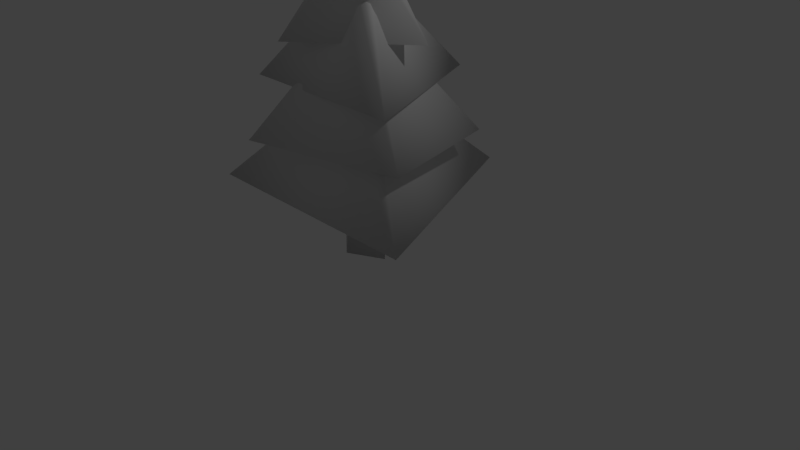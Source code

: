 # Source: TreeLowestQuality.blend  (saved by Blender 2.79.0; exported with 4.5.12 LTS)
import bpy
from mathutils import Matrix  # noqa: F401  (used for matrix-valued properties, if any)

bpy.ops.wm.read_factory_settings(use_empty=True)
scene = bpy.context.scene
scene.name = 'Scene'

# ---- collections
col_collection_1 = bpy.data.collections.new('Collection 1'); scene.collection.children.link(col_collection_1)

# ---- materials (node trees are filled in below, after node groups)
mat_material_001 = bpy.data.materials.new('Material.001')
mat_material_001.alpha_threshold = 0.0
mat_material_001.use_transparent_shadow = False
mat_material_001.roughness = 0.5

# ---- material node trees

# ---- world
world_world = bpy.data.worlds.new('World'); scene.world = world_world
world_world.color = (0.05088, 0.05088, 0.05088)
world_world.use_sun_shadow = False
world_world.sun_shadow_jitter_overblur = 0.0
world_world.cycles.sampling_method = 'MANUAL'

# ---- cameras
cam_camera = bpy.data.cameras.new('Camera')
cam_camera.clip_end = 100.0
cam_camera.lens = 35.0
cam_camera.sensor_width = 32.0
cam_camera.sensor_height = 18.0
cam_camera.ortho_scale = 7.314
cam_camera.dof.focus_distance = 0.0
cam_camera.dof.aperture_fstop = 128.0

# ---- lights
light_lamp = bpy.data.lights.new('Lamp', 'POINT')
light_lamp.transmission_factor = 0.0
light_lamp.cutoff_distance = 30.0
light_lamp.energy = 100.0
light_lamp.shadow_buffer_clip_start = 1.001
light_lamp.shadow_soft_size = 0.1
light_lamp.shadow_maximum_resolution = 0.006
light_lamp.use_absolute_resolution = True

# ---- meshes
me_cylinder = bpy.data.meshes.new('Cylinder')
me_cylinder.from_pydata([(-0.0102, 0.2245, -0.008489), (-0.0102, 0.2245, 0.9186), (0.09802, 0.1927, -0.01083), (0.09802, 0.1927, 0.9163), (0.17, 0.1621, -0.01474), (0.17, 0.1621, 0.9124), (0.2096, 0.05742, -0.01226), (0.2096, 0.05742, 0.9148), (0.2228, -0.0589, -0.01132), (0.2228, -0.0589, 0.9158), (0.2666, -0.1457, -0.03742), (0.2666, -0.1457, 0.8897), (0.21, -0.2175, -0.04461), (0.21, -0.2175, 0.8825), (0.1132, -0.2749, -0.07234), (0.1132, -0.2749, 0.8548), (-0.01307, -0.2751, -0.06378), (-0.01307, -0.2751, 0.8633), (-0.122, -0.242, -0.0328), (-0.122, -0.242, 0.8943), (-0.2168, -0.1725, -0.009114), (-0.2168, -0.1725, 0.918), (-0.249, -0.07965, -0.01228), (-0.249, -0.07965, 0.9148), (-0.2854, -0.003207, 0.008394), (-0.2854, -0.003207, 0.9355), (-0.1243, 0.198, 0.008394), (-0.1243, 0.198, 0.9355), (-0.0102, 0.2245, 2.265), (0.09802, 0.1927, 2.263), (0.17, 0.1621, 2.259), (0.2096, 0.05742, 2.261), (0.2228, -0.0589, 2.262), (0.2666, -0.1457, 2.236), (0.21, -0.2175, 2.229), (0.1132, -0.2749, 2.201), (-0.01307, -0.2751, 2.21), (-0.122, -0.242, 2.241), (-0.2168, -0.1725, 2.265), (-0.249, -0.07965, 2.261), (-0.2854, -0.003207, 2.282), (-0.1243, 0.198, 2.282), (-0.1751, 1.734, 0.8978), (0.5388, 1.525, 0.8978), (1.014, 1.323, 0.8978), (1.275, 0.6325, 0.8978), (1.362, -0.1348, 0.8978), (1.651, -0.7074, 0.8978), (1.278, -1.181, 0.8978), (0.639, -1.559, 0.8978), (-0.194, -1.561, 0.8978), (-0.9128, -1.343, 0.8978), (-1.538, -0.8838, 0.8978), (-1.75, -0.2717, 0.8978), (-1.99, 0.2326, 0.8978), (-0.9276, 1.56, 0.8978), (-0.003819, 0.1661, 2.997), (0.08097, 0.1412, 2.995), (0.1374, 0.1172, 2.992), (0.1684, 0.03518, 2.994), (0.1788, -0.05597, 2.995), (0.2131, -0.124, 2.974), (0.1687, -0.1803, 2.969), (0.09289, -0.2252, 2.947), (-0.006074, -0.2254, 2.954), (-0.09146, -0.1994, 2.978), (-0.1657, -0.1449, 2.996), (-0.1909, -0.07222, 2.994), (-0.2195, -0.01233, 3.01), (-0.09321, 0.1453, 3.01), (-0.1374, 1.389, 1.661), (0.438, 1.22, 1.661), (0.821, 1.058, 1.661), (1.032, 0.501, 1.661), (1.102, -0.1175, 1.661), (1.335, -0.579, 1.661), (1.034, -0.9608, 1.661), (0.5188, -1.266, 1.661), (-0.1527, -1.267, 1.661), (-0.7321, -1.091, 1.661), (-1.236, -0.7212, 1.661), (-1.407, -0.2278, 1.661), (-1.601, 0.1787, 1.661), (-0.744, 1.248, 1.661), (-0.0002493, 0.1334, 3.476), (0.07143, 0.1124, 3.475), (0.1191, 0.09207, 3.472), (0.1454, 0.02273, 3.474), (0.1541, -0.05432, 3.475), (0.1831, -0.1118, 3.457), (0.1456, -0.1594, 3.452), (0.0815, -0.1974, 3.434), (-0.002156, -0.1975, 3.44), (-0.07434, -0.1756, 3.46), (-0.1371, -0.1295, 3.476), (-0.1584, -0.06807, 3.474), (-0.1825, -0.01743, 3.488), (-0.07582, 0.1158, 3.488), (-0.1197, 1.227, 2.258), (0.3907, 1.078, 2.258), (0.7304, 0.9331, 2.258), (0.9172, 0.4393, 2.258), (0.9794, -0.1093, 2.258), (1.186, -0.5187, 2.258), (0.9191, -0.8575, 2.258), (0.4624, -1.128, 2.258), (-0.1333, -1.129, 2.258), (-0.6472, -0.973, 2.258), (-1.094, -0.6449, 2.258), (-1.246, -0.2072, 2.258), (-1.418, 0.1534, 2.258), (-0.6578, 1.102, 2.258), (0.003681, 0.09738, 3.999), (0.06092, 0.0806, 3.998), (0.09902, 0.0644, 3.996), (0.12, 0.009019, 3.997), (0.1269, -0.05251, 3.998), (0.1501, -0.09842, 3.984), (0.1202, -0.1364, 3.98), (0.06896, -0.1667, 3.966), (0.002158, -0.1669, 3.97), (-0.05548, -0.1494, 3.987), (-0.1056, -0.1126, 3.999), (-0.1226, -0.06349, 3.997), (-0.1419, -0.02305, 4.008), (-0.05667, 0.08336, 4.008), (-0.0906, 0.9609, 2.809), (0.313, 0.8425, 2.809), (0.5816, 0.7283, 2.809), (0.7293, 0.3379, 2.809), (0.7784, -0.09593, 2.809), (0.9418, -0.4196, 2.809), (0.7307, -0.6875, 2.809), (0.3697, -0.9013, 2.809), (-0.1013, -0.9022, 2.809), (-0.5077, -0.7788, 2.809), (-0.8609, -0.5194, 2.809), (-0.9811, -0.1733, 2.809), (-1.117, 0.1118, 2.809), (-0.5161, 0.862, 2.809), (0.0127, 0.01476, 4.313), (0.0368, 0.007689, 4.312), (0.05285, 0.0008675, 4.311), (0.06167, -0.02245, 4.312), (0.0646, -0.04836, 4.312), (0.07436, -0.06769, 4.306), (0.06175, -0.08369, 4.305), (0.04019, -0.09646, 4.299), (0.01206, -0.09651, 4.3), (-0.01221, -0.08914, 4.307), (-0.0333, -0.07365, 4.313), (-0.04048, -0.05298, 4.312), (-0.04859, -0.03595, 4.317), (-0.01271, 0.008851, 4.317), (-0.06428, 0.6861, 3.453), (0.2318, 0.5993, 3.453), (0.4288, 0.5155, 3.453), (0.5372, 0.2291, 3.453), (0.5732, -0.08916, 3.453), (0.6931, -0.3266, 3.453), (0.5383, -0.5231, 3.453), (0.2734, -0.68, 3.453), (-0.07216, -0.6807, 3.453), (-0.3703, -0.5901, 3.453), (-0.6294, -0.3998, 3.453), (-0.7176, -0.1459, 3.453), (-0.8173, 0.06322, 3.453), (-0.3764, 0.6136, 3.453), (0.01715, -0.02601, 4.438), (0.0249, -0.02829, 4.437), (0.03006, -0.03048, 4.437), (0.0329, -0.03798, 4.437), (0.03384, -0.04631, 4.437), (0.03698, -0.05252, 4.435), (0.03293, -0.05767, 4.435), (0.02599, -0.06177, 4.433), (0.01695, -0.06179, 4.434), (0.009144, -0.05942, 4.436), (0.002361, -0.05444, 4.438), (5.348e-05, -0.04779, 4.437), (-0.002555, -0.04232, 4.439), (0.008984, -0.02791, 4.439), (-0.0102, 0.2245, 2.264), (0.09802, 0.1927, 2.262), (0.17, 0.1621, 2.258), (0.2096, 0.05742, 2.26), (0.2228, -0.0589, 2.261), (0.2666, -0.1457, 2.235), (0.21, -0.2175, 2.228), (0.1132, -0.2749, 2.2), (-0.01307, -0.2751, 2.209), (-0.122, -0.242, 2.24), (-0.2168, -0.1725, 2.264), (-0.249, -0.07965, 2.26), (-0.2854, -0.003207, 2.281), (-0.1243, 0.198, 2.281), (-0.0102, 0.2245, 2.264), (0.09802, 0.1927, 2.262), (0.17, 0.1621, 2.258), (0.2096, 0.05742, 2.26), (0.2228, -0.0589, 2.261), (0.2666, -0.1457, 2.235), (0.21, -0.2175, 2.228), (0.1132, -0.2749, 2.2), (-0.01307, -0.2751, 2.209), (-0.122, -0.242, 2.24), (-0.2168, -0.1725, 2.264), (-0.249, -0.07965, 2.26), (-0.2854, -0.003207, 2.281), (-0.1243, 0.198, 2.281)], [], [(0, 1, 3, 2), (2, 3, 5, 4), (4, 5, 7, 6), (6, 7, 9, 8), (8, 9, 11, 10), (10, 11, 13, 12), (12, 13, 15, 14), (14, 15, 17, 16), (16, 17, 19, 18), (18, 19, 21, 20), (20, 21, 23, 22), (22, 23, 25, 24), (23, 21, 38, 39), (24, 25, 27, 26), (26, 27, 1, 0), (0, 2, 4, 6, 8, 10, 12, 14, 16, 18, 20, 22, 24, 26), (9, 7, 31, 32), (19, 17, 36, 37), (1, 27, 41, 28), (5, 3, 29, 30), (15, 13, 34, 35), (25, 23, 39, 40), (11, 9, 32, 33), (21, 19, 37, 38), (7, 5, 30, 31), (17, 15, 35, 36), (3, 1, 28, 29), (27, 25, 40, 41), (13, 11, 33, 34), (34, 48, 47, 33), (28, 42, 55, 41), (35, 49, 48, 34), (36, 50, 49, 35), (29, 43, 42, 28), (37, 51, 50, 36), (30, 44, 43, 29), (38, 52, 51, 37), (31, 45, 44, 30), (39, 53, 52, 38), (32, 46, 45, 31), (40, 54, 53, 39), (33, 47, 46, 32), (41, 55, 54, 40), (33, 61, 62, 34), (41, 69, 56, 28), (34, 62, 63, 35), (35, 63, 64, 36), (28, 56, 57, 29), (36, 64, 65, 37), (29, 57, 58, 30), (37, 65, 66, 38), (30, 58, 59, 31), (38, 66, 67, 39), (31, 59, 60, 32), (39, 67, 68, 40), (32, 60, 61, 33), (40, 68, 69, 41), (64, 65, 79, 78), (57, 58, 72, 71), (65, 66, 80, 79), (58, 59, 73, 72), (66, 67, 81, 80), (59, 60, 74, 73), (67, 68, 82, 81), (60, 61, 75, 74), (68, 69, 83, 82), (61, 62, 76, 75), (69, 56, 70, 83), (62, 63, 77, 76), (63, 64, 78, 77), (56, 57, 71, 70), (65, 64, 92, 93), (58, 57, 85, 86), (66, 65, 93, 94), (59, 58, 86, 87), (67, 66, 94, 95), (60, 59, 87, 88), (68, 67, 95, 96), (61, 60, 88, 89), (69, 68, 96, 97), (62, 61, 89, 90), (56, 69, 97, 84), (63, 62, 90, 91), (64, 63, 91, 92), (57, 56, 84, 85), (89, 103, 102, 88), (97, 111, 110, 96), (90, 104, 103, 89), (84, 98, 111, 97), (91, 105, 104, 90), (92, 106, 105, 91), (85, 99, 98, 84), (93, 107, 106, 92), (86, 100, 99, 85), (94, 108, 107, 93), (87, 101, 100, 86), (95, 109, 108, 94), (88, 102, 101, 87), (96, 110, 109, 95), (88, 116, 117, 89), (96, 124, 125, 97), (89, 117, 118, 90), (97, 125, 112, 84), (90, 118, 119, 91), (91, 119, 120, 92), (84, 112, 113, 85), (92, 120, 121, 93), (85, 113, 114, 86), (93, 121, 122, 94), (86, 114, 115, 87), (94, 122, 123, 95), (87, 115, 116, 88), (95, 123, 124, 96), (119, 120, 134, 133), (112, 113, 127, 126), (120, 121, 135, 134), (113, 114, 128, 127), (121, 122, 136, 135), (114, 115, 129, 128), (122, 123, 137, 136), (115, 116, 130, 129), (123, 124, 138, 137), (116, 117, 131, 130), (124, 125, 139, 138), (117, 118, 132, 131), (125, 112, 126, 139), (118, 119, 133, 132), (120, 119, 147, 148), (113, 112, 140, 141), (121, 120, 148, 149), (114, 113, 141, 142), (122, 121, 149, 150), (115, 114, 142, 143), (123, 122, 150, 151), (116, 115, 143, 144), (124, 123, 151, 152), (117, 116, 144, 145), (125, 124, 152, 153), (118, 117, 145, 146), (112, 125, 153, 140), (119, 118, 146, 147), (144, 158, 157, 143), (152, 166, 165, 151), (145, 159, 158, 144), (153, 167, 166, 152), (146, 160, 159, 145), (140, 154, 167, 153), (147, 161, 160, 146), (148, 162, 161, 147), (141, 155, 154, 140), (149, 163, 162, 148), (142, 156, 155, 141), (150, 164, 163, 149), (143, 157, 156, 142), (151, 165, 164, 150), (143, 171, 172, 144), (151, 179, 180, 152), (144, 172, 173, 145), (152, 180, 181, 153), (145, 173, 174, 146), (153, 181, 168, 140), (146, 174, 175, 147), (147, 175, 176, 148), (140, 168, 169, 141), (148, 176, 177, 149), (141, 169, 170, 142), (149, 177, 178, 150), (142, 170, 171, 143), (150, 178, 179, 151), (169, 168, 181, 180, 179, 178, 177, 176, 175, 174, 173, 172, 171, 170), (36, 37, 191, 190), (29, 30, 184, 183), (37, 38, 192, 191), (30, 31, 185, 184), (38, 39, 193, 192), (31, 32, 186, 185), (39, 40, 194, 193), (32, 33, 187, 186), (40, 41, 195, 194), (33, 34, 188, 187), (41, 28, 182, 195), (34, 35, 189, 188), (35, 36, 190, 189), (28, 29, 183, 182), (185, 186, 200, 199), (193, 194, 208, 207), (186, 187, 201, 200), (194, 195, 209, 208), (187, 188, 202, 201), (195, 182, 196, 209), (188, 189, 203, 202), (189, 190, 204, 203), (182, 183, 197, 196), (190, 191, 205, 204), (183, 184, 198, 197), (191, 192, 206, 205), (184, 185, 199, 198), (192, 193, 207, 206), (43, 44, 45, 46, 47, 48, 49, 50, 51, 52, 53, 54, 55, 42), (71, 72, 73, 74, 75, 76, 77, 78, 79, 80, 81, 82, 83, 70), (99, 100, 101, 102, 103, 104, 105, 106, 107, 108, 109, 110, 111, 98), (127, 128, 129, 130, 131, 132, 133, 134, 135, 136, 137, 138, 139, 126), (155, 156, 157, 158, 159, 160, 161, 162, 163, 164, 165, 166, 167, 154)])
me_cylinder.polygons.foreach_set('use_smooth', [True] * 203)
_uv = me_cylinder.uv_layers.new(name='UVMap')
_uv.uv.foreach_set('vector', [0.937, 0.2634, 0.937, 0.3711, 0.9239, 0.3708, 0.9239, 0.2631, 0.9239, 0.2631, 0.9239, 0.3708, 0.9149, 0.3703, 0.9149, 0.2627, 0.9149, 0.2627, 0.9149, 0.3703, 0.9019, 0.3706, 0.9019, 0.263, 0.9019, 0.263, 0.9019, 0.3706, 0.8883, 0.3707, 0.8883, 0.2631, 0.9832, 0.2667, 0.9832, 0.3743, 0.9719, 0.3713, 0.972, 0.2636, 0.972, 0.2636, 0.9719, 0.3713, 0.9613, 0.3704, 0.9613, 0.2628, 0.9613, 0.2628, 0.9613, 0.3704, 0.9482, 0.3672, 0.9483, 0.2596, 0.9483, 0.2596, 0.9482, 0.3672, 0.9336, 0.3682, 0.9336, 0.2605, 0.9336, 0.2605, 0.9336, 0.3682, 0.9203, 0.3718, 0.9204, 0.2641, 0.9204, 0.2641, 0.9203, 0.3718, 0.9067, 0.3745, 0.9067, 0.2669, 0.9067, 0.2669, 0.9067, 0.3745, 0.8953, 0.3742, 0.8953, 0.2665, 0.8953, 0.2665, 0.8953, 0.3742, 0.8854, 0.3766, 0.8855, 0.2689, 0.8953, 0.3742, 0.9067, 0.3745, 0.9066, 0.5309, 0.8952, 0.5305, 0.9806, 0.2654, 0.9806, 0.373, 0.9506, 0.373, 0.9506, 0.2654, 0.9506, 0.2654, 0.9506, 0.373, 0.937, 0.3711, 0.937, 0.2634, 0.929, 0.4195, 0.9415, 0.4232, 0.95, 0.4265, 0.9549, 0.4386, 0.9568, 0.4521, 0.9618, 0.4626, 0.9551, 0.4709, 0.9437, 0.478, 0.929, 0.478, 0.9159, 0.4737, 0.9048, 0.4654, 0.9011, 0.4546, 0.8967, 0.4455, 0.9155, 0.4223, 0.8883, 0.3707, 0.9019, 0.3706, 0.9019, 0.527, 0.8883, 0.5271, 0.9203, 0.3718, 0.9336, 0.3682, 0.9335, 0.5246, 0.9203, 0.5282, 0.937, 0.3711, 0.9506, 0.373, 0.9506, 0.5294, 0.937, 0.5274, 0.9149, 0.3703, 0.9239, 0.3708, 0.9239, 0.5272, 0.9149, 0.5267, 0.9482, 0.3672, 0.9613, 0.3704, 0.9612, 0.5268, 0.9481, 0.5236, 0.8854, 0.3766, 0.8953, 0.3742, 0.8952, 0.5305, 0.8854, 0.5329, 0.9719, 0.3713, 0.9832, 0.3743, 0.9831, 0.5307, 0.9718, 0.5276, 0.9067, 0.3745, 0.9203, 0.3718, 0.9203, 0.5282, 0.9066, 0.5309, 0.9019, 0.3706, 0.9149, 0.3703, 0.9149, 0.5267, 0.9019, 0.527, 0.9336, 0.3682, 0.9482, 0.3672, 0.9481, 0.5236, 0.9335, 0.5246, 0.9239, 0.3708, 0.937, 0.3711, 0.937, 0.5274, 0.9239, 0.5272, 0.9506, 0.373, 0.9806, 0.373, 0.9806, 0.5294, 0.9506, 0.5294, 0.9613, 0.3704, 0.9719, 0.3713, 0.9718, 0.5276, 0.9612, 0.5268, 0.2886, 0.485, 0.4535, 0.3282, 0.4992, 0.3813, 0.2951, 0.4934, 0.2686, 0.02465, 0.2352, 0.2596, 0.1478, 0.2392, 0.2555, 0.02026, 0.2788, 0.4758, 0.382, 0.2802, 0.4535, 0.3282, 0.2886, 0.485, 0.2643, 0.4734, 0.2873, 0.2603, 0.382, 0.2802, 0.2788, 0.4758, 0.2815, 0.0229, 0.3206, 0.2468, 0.2352, 0.2596, 0.2686, 0.02465, 0.2508, 0.476, 0.2001, 0.2603, 0.2873, 0.2603, 0.2643, 0.4734, 0.2905, 0.02112, 0.379, 0.2331, 0.3206, 0.2468, 0.2815, 0.0229, 0.2379, 0.4811, 0.1126, 0.2815, 0.2001, 0.2603, 0.2508, 0.476, 0.2993, 0.0116, 0.4384, 0.1713, 0.379, 0.2331, 0.2905, 0.02112, 0.2288, 0.4881, 0.054, 0.3287, 0.1126, 0.2815, 0.2379, 0.4811, 0.307, 0.0003615, 0.4893, 0.09746, 0.4384, 0.1713, 0.2993, 0.0116, 0.2215, 0.4951, 0.0003615, 0.3652, 0.054, 0.3287, 0.2288, 0.4881, 0.2951, 0.4934, 0.4992, 0.3813, 0.4923, 0.4555, 0.2916, 0.5046, 0.2555, 0.02026, 0.1478, 0.2392, 0.0003615, 0.108, 0.2332, 0.0003616, 0.9715, 0.4094, 0.9622, 0.4949, 0.9539, 0.4935, 0.961, 0.4077, 0.953, 0.3019, 0.9507, 0.3868, 0.9401, 0.3852, 0.9394, 0.3, 0.961, 0.4077, 0.9539, 0.4935, 0.9439, 0.4904, 0.9482, 0.4037, 0.9482, 0.4037, 0.9439, 0.4904, 0.9323, 0.4909, 0.9335, 0.4044, 0.9394, 0.3, 0.9401, 0.3852, 0.9298, 0.3854, 0.9263, 0.3002, 0.9335, 0.4044, 0.9323, 0.4909, 0.922, 0.4937, 0.9202, 0.4079, 0.9263, 0.3002, 0.9298, 0.3854, 0.9227, 0.3854, 0.9172, 0.3002, 0.9202, 0.4079, 0.922, 0.4937, 0.9113, 0.4961, 0.9067, 0.4109, 0.9172, 0.3002, 0.9227, 0.3854, 0.9126, 0.3867, 0.9043, 0.3019, 0.9067, 0.4109, 0.9113, 0.4961, 0.9024, 0.4964, 0.8952, 0.4113, 0.9043, 0.3019, 0.9126, 0.3867, 0.902, 0.3881, 0.8908, 0.3036, 0.8952, 0.4113, 0.9024, 0.4964, 0.8948, 0.4987, 0.8856, 0.4143, 0.9821, 0.4143, 0.9705, 0.4987, 0.9622, 0.4949, 0.9715, 0.4094, 0.9828, 0.3036, 0.9741, 0.3881, 0.9507, 0.3868, 0.953, 0.3019, 0.6283, 0.6979, 0.6178, 0.7001, 0.5767, 0.5053, 0.647, 0.5053, 0.2333, 0.5217, 0.2403, 0.5205, 0.313, 0.7123, 0.2658, 0.7226, 0.6178, 0.7001, 0.6076, 0.704, 0.5058, 0.5207, 0.5767, 0.5053, 0.2403, 0.5205, 0.2477, 0.5135, 0.3644, 0.6662, 0.313, 0.7123, 0.6076, 0.704, 0.6002, 0.709, 0.4563, 0.5557, 0.5058, 0.5207, 0.2477, 0.5135, 0.2545, 0.5053, 0.4107, 0.6107, 0.3644, 0.6662, 0.6002, 0.709, 0.5943, 0.7142, 0.4115, 0.5826, 0.4563, 0.5557, 0.6519, 0.7216, 0.6533, 0.7125, 0.8238, 0.5945, 0.828, 0.6544, 0.1943, 0.5053, 0.2128, 0.5197, 0.1261, 0.7175, 0.0003615, 0.6199, 0.6533, 0.7125, 0.6477, 0.7063, 0.7835, 0.555, 0.8238, 0.5945, 0.2128, 0.5197, 0.2231, 0.523, 0.1969, 0.7322, 0.1261, 0.7175, 0.6477, 0.7063, 0.6397, 0.6994, 0.7237, 0.5197, 0.7835, 0.555, 0.6397, 0.6994, 0.6283, 0.6979, 0.647, 0.5053, 0.7237, 0.5197, 0.2231, 0.523, 0.2333, 0.5217, 0.2658, 0.7226, 0.1969, 0.7322, 0.9195, 0.4345, 0.9299, 0.4318, 0.9291, 0.4883, 0.9203, 0.4906, 0.9119, 0.2798, 0.919, 0.2799, 0.9212, 0.3356, 0.9152, 0.3356, 0.9089, 0.4368, 0.9195, 0.4345, 0.9203, 0.4906, 0.9113, 0.4926, 0.9018, 0.281, 0.9119, 0.2798, 0.9152, 0.3356, 0.9066, 0.3366, 0.8999, 0.437, 0.9089, 0.4368, 0.9113, 0.4926, 0.9038, 0.4927, 0.8912, 0.2823, 0.9018, 0.281, 0.9066, 0.3366, 0.8977, 0.3377, 0.8923, 0.4393, 0.8999, 0.437, 0.9038, 0.4927, 0.8973, 0.4946, 0.9598, 0.4356, 0.9682, 0.4393, 0.9614, 0.4946, 0.9543, 0.4916, 0.94, 0.2812, 0.9634, 0.2823, 0.9587, 0.3377, 0.9389, 0.3368, 0.9515, 0.4343, 0.9598, 0.4356, 0.9543, 0.4916, 0.9474, 0.4905, 0.9293, 0.2797, 0.94, 0.2812, 0.9389, 0.3368, 0.9299, 0.3355, 0.9414, 0.4312, 0.9515, 0.4343, 0.9474, 0.4905, 0.9388, 0.4879, 0.9299, 0.4318, 0.9414, 0.4312, 0.9388, 0.4879, 0.9291, 0.4883, 0.919, 0.2799, 0.9293, 0.2797, 0.9299, 0.3355, 0.9212, 0.3356, 0.7138, 0.4472, 0.8668, 0.3386, 0.8656, 0.3916, 0.7128, 0.4549, 0.6797, 0.0124, 0.6022, 0.1915, 0.49, 0.1057, 0.664, 0.0003616, 0.709, 0.442, 0.8307, 0.3039, 0.8668, 0.3386, 0.7138, 0.4472, 0.6884, 0.01517, 0.665, 0.2044, 0.6022, 0.1915, 0.6797, 0.0124, 0.7023, 0.4362, 0.7773, 0.273, 0.8307, 0.3039, 0.709, 0.442, 0.6926, 0.4349, 0.7093, 0.2603, 0.7773, 0.273, 0.7023, 0.4362, 0.697, 0.01412, 0.7262, 0.1959, 0.665, 0.2044, 0.6884, 0.01517, 0.6837, 0.4368, 0.647, 0.2603, 0.7093, 0.2603, 0.6926, 0.4349, 0.7029, 0.01307, 0.7681, 0.1869, 0.7262, 0.1959, 0.697, 0.01412, 0.6751, 0.4401, 0.584, 0.2738, 0.647, 0.2603, 0.6837, 0.4368, 0.7093, 0.007258, 0.8141, 0.1463, 0.7681, 0.1869, 0.7029, 0.01307, 0.6688, 0.4443, 0.5399, 0.3045, 0.584, 0.2738, 0.6751, 0.4401, 0.7151, 0.0003615, 0.8556, 0.09748, 0.8141, 0.1463, 0.7093, 0.007258, 0.6637, 0.4487, 0.5, 0.3282, 0.5399, 0.3045, 0.6688, 0.4443, 0.9662, 0.3007, 0.9588, 0.3611, 0.9531, 0.3586, 0.9591, 0.2976, 0.9712, 0.4283, 0.9661, 0.4887, 0.9502, 0.488, 0.9514, 0.4274, 0.9591, 0.2976, 0.9531, 0.3586, 0.9475, 0.3577, 0.9521, 0.2965, 0.9514, 0.4274, 0.9502, 0.488, 0.9431, 0.487, 0.9424, 0.4261, 0.9521, 0.2965, 0.9475, 0.3577, 0.9407, 0.3557, 0.9436, 0.2939, 0.9436, 0.2939, 0.9407, 0.3557, 0.933, 0.356, 0.9338, 0.2943, 0.9424, 0.4261, 0.9431, 0.487, 0.9361, 0.4871, 0.9337, 0.4262, 0.9338, 0.2943, 0.933, 0.356, 0.9259, 0.3579, 0.9251, 0.2967, 0.9337, 0.4262, 0.9361, 0.4871, 0.9313, 0.4871, 0.9277, 0.4262, 0.9251, 0.2967, 0.9259, 0.3579, 0.9187, 0.3594, 0.9161, 0.2986, 0.9277, 0.4262, 0.9313, 0.4871, 0.9245, 0.4879, 0.9191, 0.4272, 0.9161, 0.2986, 0.9187, 0.3594, 0.9127, 0.3596, 0.9085, 0.2988, 0.9191, 0.4272, 0.9245, 0.4879, 0.9173, 0.4887, 0.9102, 0.4283, 0.9085, 0.2988, 0.9127, 0.3596, 0.9076, 0.3611, 0.9021, 0.3007, 0.1795, 0.8921, 0.1717, 0.8925, 0.1595, 0.7329, 0.2142, 0.7329, 0.5514, 0.8925, 0.5445, 0.8932, 0.5206, 0.7284, 0.569, 0.7223, 0.1717, 0.8925, 0.165, 0.8952, 0.1108, 0.7407, 0.1595, 0.7329, 0.5445, 0.8932, 0.5397, 0.894, 0.4873, 0.7348, 0.5206, 0.7284, 0.165, 0.8952, 0.1586, 0.8988, 0.06292, 0.7578, 0.1108, 0.7407, 0.5397, 0.894, 0.5343, 0.8981, 0.4483, 0.7635, 0.4873, 0.7348, 0.1586, 0.8988, 0.1538, 0.9025, 0.03009, 0.7849, 0.06292, 0.7578, 0.5343, 0.8981, 0.5291, 0.9031, 0.4115, 0.7984, 0.4483, 0.7635, 0.1538, 0.9025, 0.1502, 0.9065, 0.0003615, 0.8063, 0.03009, 0.7849, 0.1917, 0.9046, 0.1905, 0.8985, 0.2954, 0.7664, 0.3134, 0.8045, 0.5717, 0.9031, 0.5583, 0.8946, 0.619, 0.731, 0.713, 0.7913, 0.1905, 0.8985, 0.1857, 0.8955, 0.2608, 0.7472, 0.2954, 0.7664, 0.5583, 0.8946, 0.5514, 0.8925, 0.569, 0.7223, 0.619, 0.731, 0.1857, 0.8955, 0.1795, 0.8921, 0.2142, 0.7329, 0.2608, 0.7472, 0.9354, 0.3641, 0.9432, 0.3638, 0.9389, 0.4032, 0.9357, 0.4034, 0.9257, 0.4356, 0.9327, 0.435, 0.9327, 0.4727, 0.9298, 0.4729, 0.9285, 0.3663, 0.9354, 0.3641, 0.9357, 0.4034, 0.9327, 0.4043, 0.9209, 0.436, 0.9257, 0.4356, 0.9298, 0.4729, 0.9277, 0.4731, 0.9215, 0.3685, 0.9285, 0.3663, 0.9327, 0.4043, 0.9298, 0.4052, 0.9145, 0.4382, 0.9209, 0.436, 0.9277, 0.4731, 0.925, 0.474, 0.9156, 0.3699, 0.9215, 0.3685, 0.9298, 0.4052, 0.9273, 0.4058, 0.9078, 0.4408, 0.9145, 0.4382, 0.925, 0.474, 0.9222, 0.4751, 0.9108, 0.3723, 0.9156, 0.3699, 0.9273, 0.4058, 0.9253, 0.4068, 0.9552, 0.3681, 0.9598, 0.3723, 0.9459, 0.4068, 0.944, 0.405, 0.9398, 0.4363, 0.9553, 0.4395, 0.9422, 0.4746, 0.9357, 0.4732, 0.9498, 0.3664, 0.9552, 0.3681, 0.944, 0.405, 0.9417, 0.4043, 0.9327, 0.435, 0.9398, 0.4363, 0.9357, 0.4732, 0.9327, 0.4727, 0.9432, 0.3638, 0.9498, 0.3664, 0.9417, 0.4043, 0.9389, 0.4032, 0.8039, 0.8531, 0.7137, 0.7802, 0.7398, 0.7537, 0.806, 0.8509, 0.8259, 0.9793, 0.7137, 0.9047, 0.7357, 0.8892, 0.8275, 0.9776, 0.8428, 0.9767, 0.929, 0.8847, 0.939, 0.9139, 0.8431, 0.9793, 0.8162, 0.8493, 0.8642, 0.7291, 0.9317, 0.7754, 0.8217, 0.8531, 0.8409, 0.9752, 0.9048, 0.8686, 0.929, 0.8847, 0.8428, 0.9767, 0.8133, 0.8484, 0.8276, 0.7223, 0.8642, 0.7291, 0.8162, 0.8493, 0.8384, 0.9736, 0.8714, 0.8559, 0.9048, 0.8686, 0.8409, 0.9752, 0.8351, 0.9737, 0.8313, 0.8538, 0.8714, 0.8559, 0.8384, 0.9736, 0.8104, 0.8487, 0.7921, 0.7269, 0.8276, 0.7223, 0.8133, 0.8484, 0.8322, 0.9747, 0.7954, 0.858, 0.8313, 0.8538, 0.8351, 0.9737, 0.8083, 0.8491, 0.7677, 0.7318, 0.7921, 0.7269, 0.8104, 0.8487, 0.8295, 0.9761, 0.7599, 0.8696, 0.7954, 0.858, 0.8322, 0.9747, 0.806, 0.8509, 0.7398, 0.7537, 0.7677, 0.7318, 0.8083, 0.8491, 0.8275, 0.9776, 0.7357, 0.8892, 0.7599, 0.8696, 0.8295, 0.9761, 0.5544, 0.2259, 0.5401, 0.2305, 0.5397, 0.2296, 0.5532, 0.2231, 0.5417, 0.2079, 0.5474, 0.2221, 0.5468, 0.2224, 0.5397, 0.209, 0.5599, 0.209, 0.5533, 0.2224, 0.5528, 0.2218, 0.5582, 0.2071, 0.5532, 0.2429, 0.5397, 0.236, 0.5403, 0.2339, 0.5551, 0.2366, 0.5582, 0.2071, 0.5528, 0.2218, 0.552, 0.2215, 0.556, 0.2063, 0.5551, 0.2366, 0.5403, 0.2339, 0.5405, 0.233, 0.5558, 0.2336, 0.556, 0.2063, 0.552, 0.2215, 0.5511, 0.2212, 0.5532, 0.2051, 0.5532, 0.2051, 0.5511, 0.2212, 0.5501, 0.2212, 0.5499, 0.2052, 0.5558, 0.2336, 0.5405, 0.233, 0.5405, 0.232, 0.5556, 0.2306, 0.5499, 0.2052, 0.5501, 0.2212, 0.5492, 0.2215, 0.547, 0.2061, 0.5556, 0.2306, 0.5405, 0.232, 0.5404, 0.2314, 0.5555, 0.2286, 0.547, 0.2061, 0.5492, 0.2215, 0.5482, 0.2218, 0.5441, 0.2072, 0.5555, 0.2286, 0.5404, 0.2314, 0.5401, 0.2305, 0.5544, 0.2259, 0.5441, 0.2072, 0.5482, 0.2218, 0.5474, 0.2221, 0.5417, 0.2079, 0.4936, 0.2525, 0.4929, 0.2531, 0.4919, 0.2532, 0.49, 0.2522, 0.4901, 0.2515, 0.49, 0.2507, 0.4906, 0.2498, 0.4913, 0.2492, 0.4923, 0.2488, 0.4932, 0.249, 0.4939, 0.2493, 0.4939, 0.2502, 0.4941, 0.2511, 0.4941, 0.252, 0.9335, 0.5246, 0.9203, 0.5282, 0.9203, 0.5282, 0.9335, 0.5246, 0.9239, 0.5272, 0.9149, 0.5267, 0.9149, 0.5267, 0.9239, 0.5272, 0.9203, 0.5282, 0.9066, 0.5309, 0.9066, 0.5309, 0.9203, 0.5282, 0.9149, 0.5267, 0.9019, 0.527, 0.9019, 0.527, 0.9149, 0.5267, 0.9066, 0.5309, 0.8952, 0.5305, 0.8952, 0.5305, 0.9066, 0.5309, 0.9019, 0.527, 0.8883, 0.5271, 0.8883, 0.5271, 0.9019, 0.527, 0.8952, 0.5305, 0.8854, 0.5329, 0.8854, 0.5329, 0.8952, 0.5305, 0.9831, 0.5307, 0.9718, 0.5276, 0.9718, 0.5276, 0.9831, 0.5307, 0.9806, 0.5294, 0.9506, 0.5294, 0.9506, 0.5294, 0.9806, 0.5294, 0.9718, 0.5276, 0.9612, 0.5268, 0.9612, 0.5268, 0.9718, 0.5276, 0.9506, 0.5294, 0.937, 0.5274, 0.937, 0.5274, 0.9506, 0.5294, 0.9612, 0.5268, 0.9481, 0.5236, 0.9481, 0.5236, 0.9612, 0.5268, 0.9481, 0.5236, 0.9335, 0.5246, 0.9335, 0.5246, 0.9481, 0.5236, 0.937, 0.5274, 0.9239, 0.5272, 0.9239, 0.5272, 0.937, 0.5274, 0.9019, 0.527, 0.8883, 0.5271, 0.8883, 0.5271, 0.9019, 0.527, 0.8952, 0.5305, 0.8854, 0.5329, 0.8854, 0.5329, 0.8952, 0.5305, 0.9831, 0.5307, 0.9718, 0.5276, 0.9718, 0.5276, 0.9831, 0.5307, 0.9806, 0.5294, 0.9506, 0.5294, 0.9506, 0.5294, 0.9806, 0.5294, 0.9718, 0.5276, 0.9612, 0.5268, 0.9612, 0.5268, 0.9718, 0.5276, 0.9506, 0.5294, 0.937, 0.5274, 0.937, 0.5274, 0.9506, 0.5294, 0.9612, 0.5268, 0.9481, 0.5236, 0.9481, 0.5236, 0.9612, 0.5268, 0.9481, 0.5236, 0.9335, 0.5246, 0.9335, 0.5246, 0.9481, 0.5236, 0.937, 0.5274, 0.9239, 0.5272, 0.9239, 0.5272, 0.937, 0.5274, 0.9335, 0.5246, 0.9203, 0.5282, 0.9203, 0.5282, 0.9335, 0.5246, 0.9239, 0.5272, 0.9149, 0.5267, 0.9149, 0.5267, 0.9239, 0.5272, 0.9203, 0.5282, 0.9066, 0.5309, 0.9066, 0.5309, 0.9203, 0.5282, 0.9149, 0.5267, 0.9019, 0.527, 0.9019, 0.527, 0.9149, 0.5267, 0.9066, 0.5309, 0.8952, 0.5305, 0.8952, 0.5305, 0.9066, 0.5309, 0.3206, 0.2468, 0.379, 0.2331, 0.4384, 0.1713, 0.4893, 0.09746, 0.4992, 0.3813, 0.4535, 0.3282, 0.382, 0.2802, 0.2873, 0.2603, 0.2001, 0.2603, 0.1126, 0.2815, 0.054, 0.3287, 0.0003615, 0.3652, 0.1478, 0.2392, 0.2352, 0.2596, 0.2658, 0.7226, 0.313, 0.7123, 0.3644, 0.6662, 0.4107, 0.6107, 0.8238, 0.5945, 0.7835, 0.555, 0.7237, 0.5197, 0.647, 0.5053, 0.5767, 0.5053, 0.5058, 0.5207, 0.4563, 0.5557, 0.4115, 0.5826, 0.1261, 0.7175, 0.1969, 0.7322, 0.7262, 0.1959, 0.7681, 0.1869, 0.8141, 0.1463, 0.8556, 0.09748, 0.8668, 0.3386, 0.8307, 0.3039, 0.7773, 0.273, 0.7093, 0.2603, 0.647, 0.2603, 0.584, 0.2738, 0.5399, 0.3045, 0.5, 0.3282, 0.6022, 0.1915, 0.665, 0.2044, 0.5206, 0.7284, 0.4873, 0.7348, 0.4483, 0.7635, 0.4115, 0.7984, 0.2954, 0.7664, 0.2608, 0.7472, 0.2142, 0.7329, 0.1595, 0.7329, 0.1108, 0.7407, 0.06292, 0.7578, 0.03009, 0.7849, 0.0003615, 0.8063, 0.619, 0.731, 0.569, 0.7223, 0.7921, 0.7269, 0.7677, 0.7318, 0.7398, 0.7537, 0.7137, 0.7802, 0.929, 0.8847, 0.9048, 0.8686, 0.8714, 0.8559, 0.8313, 0.8538, 0.7954, 0.858, 0.7599, 0.8696, 0.7357, 0.8892, 0.7137, 0.9047, 0.8642, 0.7291, 0.8276, 0.7223])
me_cylinder.materials.append(mat_material_001)
me_cylinder.use_remesh_preserve_volume = False
me_cylinder.use_remesh_preserve_attributes = False
me_cylinder.use_mirror_vertex_groups = False
me_cylinder.update()

# ---- objects
ob_cylinder = bpy.data.objects.new('Cylinder', me_cylinder)
ob_lamp = bpy.data.objects.new('Lamp', light_lamp)
ob_camera = bpy.data.objects.new('Camera', cam_camera)

# ---- transforms, parenting, visibility, modifiers, constraints
ob_cylinder.location = (0.0, 0.0, 0.0)
ob_cylinder.lineart.crease_threshold = 0.0
_m = ob_cylinder.modifiers.new('Decimate', 'DECIMATE')
_m.ratio = 0.6116
ob_lamp.location = (4.076, 1.005, 5.904)
ob_lamp.rotation_euler = (0.6503, 0.05522, 1.866)
ob_lamp.lock_rotations_4d = False
ob_lamp.empty_display_type = 'ARROWS'
ob_lamp.color = (0.0, 0.0, 0.0, 0.0)
ob_lamp.lineart.crease_threshold = 0.0
ob_camera.location = (7.481, -6.508, 5.344)
ob_camera.rotation_euler = (1.109, 0.0, 0.8149)
ob_camera.lock_rotations_4d = False
ob_camera.empty_display_type = 'ARROWS'
ob_camera.color = (0.0, 0.0, 0.0, 0.0)
ob_camera.display_type = 'WIRE'
ob_camera.lineart.crease_threshold = 0.0

# ---- collection membership
col_collection_1.objects.link(ob_cylinder)
col_collection_1.objects.link(ob_lamp)
col_collection_1.objects.link(ob_camera)

# ---- scene / render settings (as saved in the file)
scene.camera = ob_camera
scene.frame_start = 1; scene.frame_end = 250; scene.frame_set(1)
scene.render.engine = 'BLENDER_EEVEE_NEXT'
scene.render.resolution_percentage = 50
scene.render.dither_intensity = 0.0
scene.cycles.use_denoising = False
scene.cycles.samples = 128
scene.cycles.sampling_pattern = 'TABULATED_SOBOL'
scene.cycles.use_adaptive_sampling = False
scene.cycles.use_light_tree = False
scene.cycles.blur_glossy = 0.0
scene.cycles.sample_clamp_indirect = 0.0
scene.view_settings.view_transform = 'Standard'
bpy.context.view_layer.update()
